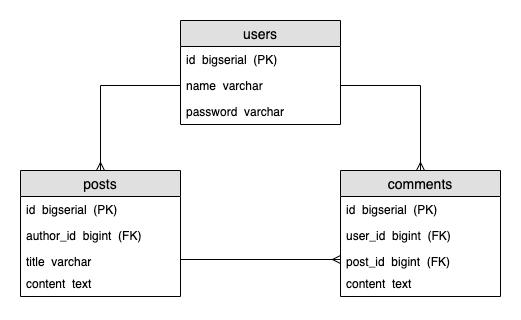

The diagram above was exported from draw.io. Its source (the exported page's mxGraphModel, read from the mxfile embedded in the PNG):
<mxGraphModel dx="906" dy="606" grid="1" gridSize="10" guides="1" tooltips="1" connect="1" arrows="1" fold="1" page="1" pageScale="1" pageWidth="827" pageHeight="1169" math="0" shadow="0">
  <root>
    <mxCell id="WIyWlLk6GJQsqaUBKTNV-0" />
    <mxCell id="WIyWlLk6GJQsqaUBKTNV-1" parent="WIyWlLk6GJQsqaUBKTNV-0" />
    <mxCell id="rM2a5RKJ1po2xceTTQOh-1" value="users" style="swimlane;fontStyle=0;childLayout=stackLayout;horizontal=1;startSize=26;fillColor=#e0e0e0;horizontalStack=0;resizeParent=1;resizeParentMax=0;resizeLast=0;collapsible=1;marginBottom=0;swimlaneFillColor=#ffffff;align=center;fontSize=14;" vertex="1" parent="WIyWlLk6GJQsqaUBKTNV-1">
      <mxGeometry x="280" y="130" width="160" height="104" as="geometry" />
    </mxCell>
    <mxCell id="rM2a5RKJ1po2xceTTQOh-2" value="id  bigserial  (PK)" style="text;strokeColor=none;fillColor=none;spacingLeft=4;spacingRight=4;overflow=hidden;rotatable=0;points=[[0,0.5],[1,0.5]];portConstraint=eastwest;fontSize=12;" vertex="1" parent="rM2a5RKJ1po2xceTTQOh-1">
      <mxGeometry y="26" width="160" height="26" as="geometry" />
    </mxCell>
    <mxCell id="rM2a5RKJ1po2xceTTQOh-3" value="name  varchar" style="text;strokeColor=none;fillColor=none;spacingLeft=4;spacingRight=4;overflow=hidden;rotatable=0;points=[[0,0.5],[1,0.5]];portConstraint=eastwest;fontSize=12;" vertex="1" parent="rM2a5RKJ1po2xceTTQOh-1">
      <mxGeometry y="52" width="160" height="26" as="geometry" />
    </mxCell>
    <mxCell id="rM2a5RKJ1po2xceTTQOh-4" value="password  varchar" style="text;strokeColor=none;fillColor=none;spacingLeft=4;spacingRight=4;overflow=hidden;rotatable=0;points=[[0,0.5],[1,0.5]];portConstraint=eastwest;fontSize=12;" vertex="1" parent="rM2a5RKJ1po2xceTTQOh-1">
      <mxGeometry y="78" width="160" height="26" as="geometry" />
    </mxCell>
    <mxCell id="rM2a5RKJ1po2xceTTQOh-5" value="posts" style="swimlane;fontStyle=0;childLayout=stackLayout;horizontal=1;startSize=26;fillColor=#e0e0e0;horizontalStack=0;resizeParent=1;resizeParentMax=0;resizeLast=0;collapsible=1;marginBottom=0;swimlaneFillColor=#ffffff;align=center;fontSize=14;" vertex="1" parent="WIyWlLk6GJQsqaUBKTNV-1">
      <mxGeometry x="120" y="280" width="160" height="126" as="geometry" />
    </mxCell>
    <mxCell id="rM2a5RKJ1po2xceTTQOh-6" value="id  bigserial  (PK)" style="text;strokeColor=none;fillColor=none;spacingLeft=4;spacingRight=4;overflow=hidden;rotatable=0;points=[[0,0.5],[1,0.5]];portConstraint=eastwest;fontSize=12;" vertex="1" parent="rM2a5RKJ1po2xceTTQOh-5">
      <mxGeometry y="26" width="160" height="26" as="geometry" />
    </mxCell>
    <mxCell id="rM2a5RKJ1po2xceTTQOh-7" value="author_id  bigint  (FK)" style="text;strokeColor=none;fillColor=none;spacingLeft=4;spacingRight=4;overflow=hidden;rotatable=0;points=[[0,0.5],[1,0.5]];portConstraint=eastwest;fontSize=12;" vertex="1" parent="rM2a5RKJ1po2xceTTQOh-5">
      <mxGeometry y="52" width="160" height="26" as="geometry" />
    </mxCell>
    <mxCell id="rM2a5RKJ1po2xceTTQOh-8" value="title  varchar" style="text;strokeColor=none;fillColor=none;spacingLeft=4;spacingRight=4;overflow=hidden;rotatable=0;points=[[0,0.5],[1,0.5]];portConstraint=eastwest;fontSize=12;" vertex="1" parent="rM2a5RKJ1po2xceTTQOh-5">
      <mxGeometry y="78" width="160" height="22" as="geometry" />
    </mxCell>
    <mxCell id="rM2a5RKJ1po2xceTTQOh-23" value="content  text" style="text;strokeColor=none;fillColor=none;spacingLeft=4;spacingRight=4;overflow=hidden;rotatable=0;points=[[0,0.5],[1,0.5]];portConstraint=eastwest;fontSize=12;" vertex="1" parent="rM2a5RKJ1po2xceTTQOh-5">
      <mxGeometry y="100" width="160" height="26" as="geometry" />
    </mxCell>
    <mxCell id="rM2a5RKJ1po2xceTTQOh-13" value="" style="endArrow=ERmany;html=1;rounded=0;entryX=0.5;entryY=0;entryDx=0;entryDy=0;exitX=0;exitY=0.5;exitDx=0;exitDy=0;endFill=0;" edge="1" parent="WIyWlLk6GJQsqaUBKTNV-1" source="rM2a5RKJ1po2xceTTQOh-3" target="rM2a5RKJ1po2xceTTQOh-5">
      <mxGeometry relative="1" as="geometry">
        <mxPoint x="120" y="410" as="sourcePoint" />
        <mxPoint x="280" y="410" as="targetPoint" />
        <Array as="points">
          <mxPoint x="200" y="195" />
        </Array>
      </mxGeometry>
    </mxCell>
    <mxCell id="rM2a5RKJ1po2xceTTQOh-24" value="comments" style="swimlane;fontStyle=0;childLayout=stackLayout;horizontal=1;startSize=26;fillColor=#e0e0e0;horizontalStack=0;resizeParent=1;resizeParentMax=0;resizeLast=0;collapsible=1;marginBottom=0;swimlaneFillColor=#ffffff;align=center;fontSize=14;" vertex="1" parent="WIyWlLk6GJQsqaUBKTNV-1">
      <mxGeometry x="440" y="280" width="160" height="126" as="geometry" />
    </mxCell>
    <mxCell id="rM2a5RKJ1po2xceTTQOh-25" value="id  bigserial  (PK)" style="text;strokeColor=none;fillColor=none;spacingLeft=4;spacingRight=4;overflow=hidden;rotatable=0;points=[[0,0.5],[1,0.5]];portConstraint=eastwest;fontSize=12;" vertex="1" parent="rM2a5RKJ1po2xceTTQOh-24">
      <mxGeometry y="26" width="160" height="26" as="geometry" />
    </mxCell>
    <mxCell id="rM2a5RKJ1po2xceTTQOh-26" value="user_id  bigint  (FK)" style="text;strokeColor=none;fillColor=none;spacingLeft=4;spacingRight=4;overflow=hidden;rotatable=0;points=[[0,0.5],[1,0.5]];portConstraint=eastwest;fontSize=12;" vertex="1" parent="rM2a5RKJ1po2xceTTQOh-24">
      <mxGeometry y="52" width="160" height="26" as="geometry" />
    </mxCell>
    <mxCell id="rM2a5RKJ1po2xceTTQOh-27" value="post_id  bigint  (FK)" style="text;strokeColor=none;fillColor=none;spacingLeft=4;spacingRight=4;overflow=hidden;rotatable=0;points=[[0,0.5],[1,0.5]];portConstraint=eastwest;fontSize=12;" vertex="1" parent="rM2a5RKJ1po2xceTTQOh-24">
      <mxGeometry y="78" width="160" height="22" as="geometry" />
    </mxCell>
    <mxCell id="rM2a5RKJ1po2xceTTQOh-28" value="content  text" style="text;strokeColor=none;fillColor=none;spacingLeft=4;spacingRight=4;overflow=hidden;rotatable=0;points=[[0,0.5],[1,0.5]];portConstraint=eastwest;fontSize=12;" vertex="1" parent="rM2a5RKJ1po2xceTTQOh-24">
      <mxGeometry y="100" width="160" height="26" as="geometry" />
    </mxCell>
    <mxCell id="rM2a5RKJ1po2xceTTQOh-29" value="" style="endArrow=ERmany;html=1;rounded=0;entryX=0.5;entryY=0;entryDx=0;entryDy=0;exitX=1;exitY=0.5;exitDx=0;exitDy=0;endFill=0;" edge="1" parent="WIyWlLk6GJQsqaUBKTNV-1" source="rM2a5RKJ1po2xceTTQOh-3">
      <mxGeometry relative="1" as="geometry">
        <mxPoint x="600" y="195" as="sourcePoint" />
        <mxPoint x="520" y="280" as="targetPoint" />
        <Array as="points">
          <mxPoint x="520" y="195" />
        </Array>
      </mxGeometry>
    </mxCell>
    <mxCell id="rM2a5RKJ1po2xceTTQOh-30" style="edgeStyle=orthogonalEdgeStyle;rounded=0;orthogonalLoop=1;jettySize=auto;html=1;exitX=0;exitY=0.5;exitDx=0;exitDy=0;entryX=1;entryY=0.5;entryDx=0;entryDy=0;endArrow=none;endFill=0;startArrow=ERmany;startFill=0;" edge="1" parent="WIyWlLk6GJQsqaUBKTNV-1" source="rM2a5RKJ1po2xceTTQOh-27" target="rM2a5RKJ1po2xceTTQOh-8">
      <mxGeometry relative="1" as="geometry" />
    </mxCell>
  </root>
</mxGraphModel>